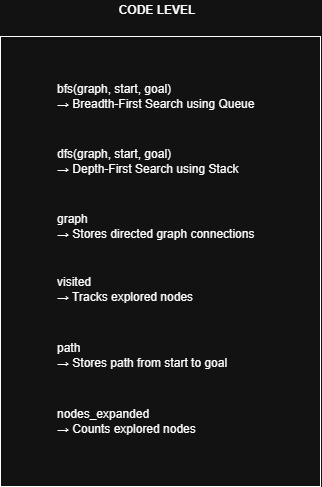

The diagram above was exported from draw.io. Its source (the exported page's mxGraphModel, read from the mxfile embedded in the PNG):
<mxGraphModel dx="452" dy="776" grid="1" gridSize="10" guides="1" tooltips="1" connect="1" arrows="1" fold="1" page="1" pageScale="1" pageWidth="850" pageHeight="1100" math="0" shadow="0">
  <root>
    <mxCell id="0" />
    <mxCell id="1" parent="0" />
    <mxCell id="bJn3ovCYJp5ACTjUh12I-1" parent="1" style="rounded=0;whiteSpace=wrap;html=1;" value="" vertex="1">
      <mxGeometry height="450" width="320" x="250" y="130" as="geometry" />
    </mxCell>
    <mxCell id="bJn3ovCYJp5ACTjUh12I-2" parent="1" style="text;html=1;whiteSpace=wrap;strokeColor=none;fillColor=none;align=center;verticalAlign=middle;rounded=0;" value="&lt;b&gt;CODE LEVEL&lt;/b&gt;" vertex="1">
      <mxGeometry height="20" width="150" x="332" y="94" as="geometry" />
    </mxCell>
    <mxCell id="bJn3ovCYJp5ACTjUh12I-3" parent="1" style="text;html=1;whiteSpace=wrap;strokeColor=none;fillColor=none;align=left;verticalAlign=middle;rounded=0;" value="&lt;div&gt;bfs(graph, start, goal)&lt;/div&gt;&lt;div&gt;→ Breadth-First Search using Queue&lt;/div&gt;" vertex="1">
      <mxGeometry height="60" width="210" x="305" y="160" as="geometry" />
    </mxCell>
    <mxCell id="bJn3ovCYJp5ACTjUh12I-4" parent="1" style="text;html=1;whiteSpace=wrap;strokeColor=none;fillColor=none;align=left;verticalAlign=middle;rounded=0;" value="&lt;div&gt;dfs(graph, start, goal)&lt;/div&gt;&lt;div&gt;→ Depth-First Search using Stack&lt;/div&gt;" vertex="1">
      <mxGeometry height="30" width="190" x="305" y="240" as="geometry" />
    </mxCell>
    <mxCell id="bJn3ovCYJp5ACTjUh12I-5" parent="1" style="text;html=1;whiteSpace=wrap;strokeColor=none;fillColor=none;align=left;verticalAlign=middle;rounded=0;" value="&lt;div&gt;graph&lt;/div&gt;&lt;div&gt;→ Stores directed graph connections&lt;/div&gt;" vertex="1">
      <mxGeometry height="30" width="210" x="305" y="305" as="geometry" />
    </mxCell>
    <mxCell id="bJn3ovCYJp5ACTjUh12I-6" parent="1" style="text;html=1;whiteSpace=wrap;strokeColor=none;fillColor=none;align=left;verticalAlign=middle;rounded=0;" value="&lt;div&gt;visited&lt;/div&gt;&lt;div&gt;→ Tracks explored nodes&lt;/div&gt;" vertex="1">
      <mxGeometry height="30" width="210" x="305" y="368" as="geometry" />
    </mxCell>
    <mxCell id="bJn3ovCYJp5ACTjUh12I-7" parent="1" style="text;html=1;whiteSpace=wrap;strokeColor=none;fillColor=none;align=left;verticalAlign=middle;rounded=0;" value="&lt;div&gt;path&lt;/div&gt;&lt;div&gt;→ Stores path from start to goal&lt;/div&gt;" vertex="1">
      <mxGeometry height="50" width="230" x="305" y="424" as="geometry" />
    </mxCell>
    <mxCell id="bJn3ovCYJp5ACTjUh12I-8" parent="1" style="text;html=1;whiteSpace=wrap;strokeColor=none;fillColor=none;align=left;verticalAlign=middle;rounded=0;" value="&lt;div&gt;nodes_expanded&lt;/div&gt;&lt;div&gt;→ Counts explored nodes&lt;/div&gt;" vertex="1">
      <mxGeometry height="50" width="155" x="305" y="490" as="geometry" />
    </mxCell>
    <mxCell id="bJn3ovCYJp5ACTjUh12I-10" edge="1" parent="1" source="bJn3ovCYJp5ACTjUh12I-4" style="edgeStyle=orthogonalEdgeStyle;rounded=0;orthogonalLoop=1;jettySize=auto;html=1;innerLoopWaypoints=1;exitX=0.5;exitY=1;exitDx=0;exitDy=0;" target="bJn3ovCYJp5ACTjUh12I-4">
      <mxGeometry relative="1" as="geometry" />
    </mxCell>
  </root>
</mxGraphModel>